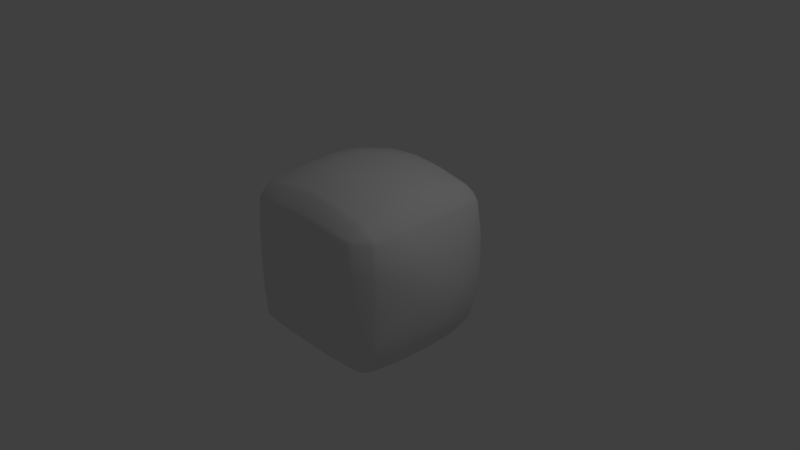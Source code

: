 # Source: Cube_global_form.blend  (saved by Blender 2.78.0; exported with 4.5.12 LTS)
import bpy
from mathutils import Matrix  # noqa: F401  (used for matrix-valued properties, if any)

bpy.ops.wm.read_factory_settings(use_empty=True)
scene = bpy.context.scene
scene.name = 'Scene'

# ---- collections
col_collection_1 = bpy.data.collections.new('Collection 1'); scene.collection.children.link(col_collection_1)

# ---- materials (node trees are filled in below, after node groups)
mat_material = bpy.data.materials.new('Material')
mat_material.alpha_threshold = 0.0
mat_material.use_transparent_shadow = False
mat_material.roughness = 0.5
mat_material.line_color = (0.0, 0.0, 0.0, 1.0)

# ---- material node trees

# ---- world
world_world = bpy.data.worlds.new('World'); scene.world = world_world
world_world.color = (0.05088, 0.05088, 0.05088)
world_world.use_sun_shadow = False
world_world.sun_shadow_jitter_overblur = 0.0
world_world.cycles.sampling_method = 'MANUAL'

# ---- cameras
cam_camera = bpy.data.cameras.new('Camera')
cam_camera.clip_end = 100.0
cam_camera.lens = 35.0
cam_camera.sensor_width = 32.0
cam_camera.sensor_height = 18.0
cam_camera.ortho_scale = 7.314
cam_camera.dof.focus_distance = 0.0
cam_camera.dof.aperture_fstop = 128.0

# ---- lights
light_lamp = bpy.data.lights.new('Lamp', 'POINT')
light_lamp.transmission_factor = 0.0
light_lamp.cutoff_distance = 30.0
light_lamp.energy = 100.0
light_lamp.shadow_buffer_clip_start = 1.001
light_lamp.shadow_soft_size = 0.1
light_lamp.shadow_maximum_resolution = 0.006
light_lamp.use_absolute_resolution = True

# ---- meshes
me_cube = bpy.data.meshes.new('Cube')
me_cube.from_pydata([(-0.4043, 1.184, 0.4148), (-0.3886, 1.217, 0.01799), (-0.4087, 1.185, -0.3633), (-1.447e-05, 1.222, 0.4151), (1.465e-05, 1.224, 0.02566), (7.494e-06, 1.215, -0.3472), (0.4043, 1.184, 0.4148), (0.3886, 1.216, 0.01853), (0.4087, 1.185, -0.3627), (-0.4135, -1.167, -0.4132), (-0.4141, -1.19, 0.0007113), (-0.4122, -1.155, 0.4127), (-0.0001985, -1.199, -0.4148), (-0.0001447, -1.197, -0.0001599), (-6.253e-05, -1.208, 0.4158), (0.4133, -1.167, -0.4127), (0.4142, -1.19, 0.0007958), (0.4125, -1.155, 0.4128), (1.279, -0.413, -0.4122), (1.33, -0.4132, 0.0002432), (1.327, -0.4124, 0.4121), (1.33, -0.001489, -0.4078), (1.34, -0.002909, 0.001227), (1.33, -0.0008993, 0.4125), (1.271, 0.4097, -0.4108), (1.335, 0.403, 0.0005736), (1.276, 0.4108, 0.4124), (-1.152, 0.4099, -0.4108), (-1.229, 0.4031, 0.0006076), (-1.157, 0.4107, 0.4125), (-1.224, -0.001262, -0.4077), (-1.234, -0.002786, 0.001368), (-1.224, -0.0009244, 0.4126), (-1.159, -0.4126, -0.4118), (-1.224, -0.4131, 0.000467), (-1.156, -0.4126, 0.4123), (-0.8703, 1.026, 0.4115), (-0.872, 1.017, 5.698e-05), (-0.8684, 1.024, -0.4115), (-0.8225, 1.059, -0.4114), (-0.7403, 1.093, 0.003016), (-0.812, 1.064, 0.4116), (-0.9843, 0.8734, -0.4115), (-0.9963, 0.8829, -5.386e-05), (-0.997, 0.8826, 0.4118), (-1.033, 0.8276, 0.4119), (-1.05, 0.7918, 5.812e-05), (-1.014, 0.8227, -0.4115), (-0.9814, -0.9076, 0.4115), (-0.9817, -0.9065, -1.323e-07), (-0.9814, -0.9076, -0.4115), (-1.006, -0.8536, -0.4115), (-1.009, -0.8526, -2.539e-06), (-1.006, -0.8536, 0.4115), (-0.8685, -1.05, -0.4115), (-0.8708, -1.053, -1.294e-06), (-0.8684, -1.05, 0.4115), (-0.8229, -1.078, 0.4115), (-0.8254, -1.087, 5.339e-05), (-0.8231, -1.079, -0.4115), (0.9162, -1.05, 0.4115), (0.9186, -1.053, 4.688e-06), (0.9163, -1.05, -0.4115), (0.8565, -1.079, -0.4115), (0.8579, -1.087, 0.0001255), (0.8563, -1.078, 0.4115), (1.087, -0.9075, -0.4115), (1.099, -0.9065, 1.684e-07), (1.098, -0.9077, 0.4115), (1.145, -0.8537, 0.4115), (1.147, -0.8527, -1.1e-05), (1.127, -0.8536, -0.4115), (1.11, 0.8786, 0.4118), (1.12, 0.8802, 6.271e-06), (1.099, 0.8688, -0.4115), (1.137, 0.8221, -0.4115), (1.196, 0.7917, 2.299e-05), (1.155, 0.8275, 0.4119), (0.9327, 1.006, -0.4115), (0.9311, 1.001, 7.734e-05), (0.9304, 1.009, 0.4115), (0.8543, 1.05, 0.4116), (0.7636, 1.083, 0.003018), (0.8718, 1.043, -0.4114), (-0.3563, -0.3825, -1.129), (3.634e-06, -0.5791, -1.047), (0.4734, -0.4117, -1.125), (-0.3563, 0.02985, -1.128), (0.05524, -0.168, -1.136), (0.4733, -0.002187, -1.125), (-0.3563, 0.3865, -1.124), (0.05522, 0.2606, -1.132), (0.4734, 0.4084, -1.122), (0.3876, -0.4102, 1.22), (-0.0001844, -0.411, 1.251), (-0.3879, -0.4102, 1.22), (0.38, 0.0003564, 1.247), (-0.0004138, 0.0001665, 1.252), (-0.3801, 0.0003908, 1.247), (0.4048, 0.4116, 1.217), (-0.0001553, 0.4118, 1.247), (-0.4052, 0.4117, 1.217), (-0.4115, -1.041, 0.9191), (-5.066e-07, -1.037, 0.9374), (0.4115, -1.041, 0.9191), (0.4115, -1.071, 0.863), (-4.47e-07, -1.068, 0.8761), (-0.4115, -1.071, 0.863), (0.4115, -0.8942, 1.074), (-4.47e-07, -0.8891, 1.106), (-0.4115, -0.8942, 1.074), (-0.4115, -0.8348, 1.108), (-4.021e-07, -0.8356, 1.142), (0.4115, -0.8348, 1.108), (-0.4115, 0.8686, 1.075), (2.384e-07, 0.8684, 1.107), (0.4115, 0.8686, 1.072), (0.4115, 0.8229, 1.106), (2.384e-07, 0.8229, 1.142), (-0.4115, 0.8229, 1.106), (0.4115, 1.011, 0.9195), (2.086e-07, 1.006, 0.9381), (-0.4115, 1.011, 0.9195), (-0.4114, 1.049, 0.8627), (-1.085e-06, 1.054, 0.8516), (0.4114, 1.049, 0.8627), (-0.4115, -0.9076, -0.9876), (-8.941e-08, -0.9069, -0.9812), (0.4115, -0.9075, -0.992), (0.4115, -0.8535, -1.022), (-2.98e-08, -0.853, -1.0), (-0.4115, -0.8536, -1.016), (0.4115, -1.05, -0.8684), (-1.116e-07, -1.05, -0.8685), (-0.4115, -1.05, -0.8684), (-0.4115, -1.078, -0.8229), (-7.961e-06, -1.079, -0.8232), (0.4115, -1.078, -0.8229), (-0.4114, 0.9994, -0.8691), (2.421e-05, 0.9886, -0.8509), (0.4115, 0.9988, -0.8685), (0.4113, 1.087, -0.7026), (-2.53e-05, 1.107, -0.6587), (-0.4113, 1.086, -0.7049), (7.174e-06, 0.8763, -0.9698), (-0.4115, 0.8462, -1.009), (8.376e-07, 0.8017, -1.005), (0.4115, 0.8462, -1.013), (-0.9821, 0.4115, 0.9192), (-0.9808, -1.743e-07, 0.9313), (-0.9812, -0.4115, 0.9155), (-1.005, -0.4115, 0.8592), (-1.005, -5.997e-07, 0.8699), (-1.008, 0.4114, 0.8626), (-0.8707, -0.4114, 1.061), (-0.8661, -1.42e-05, 1.083), (-0.8684, 0.4115, 1.074), (-0.8197, 0.4115, 1.109), (-0.7124, 1.995e-05, 1.171), (-0.7559, -0.4113, 1.123), (1.094, -0.4115, 0.9153), (1.087, -9.143e-07, 0.9313), (1.084, 0.4115, 0.9191), (1.125, 0.4114, 0.8625), (1.137, -2.009e-06, 0.8699), (1.142, -0.4115, 0.8591), (0.9103, 0.4115, 1.074), (0.9059, -3.275e-05, 1.082), (0.9178, -0.4115, 1.061), (0.7706, -0.4113, 1.123), (0.7174, 6.909e-05, 1.171), (0.8464, 0.4115, 1.109), (-0.8684, 0.4115, -0.9898), (-0.8684, 2.384e-07, -0.9898), (-0.8684, -0.4115, -0.9898), (-0.8229, -0.4115, -1.018), (-0.8229, 2.384e-07, -1.018), (-0.8229, 0.4115, -1.018), (-0.9851, -0.4115, -0.869), (-0.9841, 5.711e-07, -0.8693), (-0.9845, 0.4115, -0.8685), (-1.013, 0.4115, -0.8225), (-1.025, 1.786e-06, -0.8076), (-1.014, -0.4115, -0.8236), (0.9331, -0.4115, -0.9998), (0.932, -5.96e-08, -1.0), (0.9332, 0.4115, -0.9998), (0.8728, 0.4115, -1.034), (0.8717, 0.0, -1.034), (0.8727, -0.4115, -1.034), (1.099, 0.4115, -0.8685), (1.113, -8.361e-09, -0.8693), (1.1, -0.4115, -0.869), (1.137, -0.4115, -0.8235), (1.169, -3.231e-05, -0.8076), (1.135, 0.4115, -0.8225), (-0.8229, 1.0, 0.824), (-0.8229, 0.9812, 0.8726), (-0.8713, 0.9565, 0.8722), (-0.8684, 0.9812, 0.8234), (-0.8713, 0.8713, 0.9589), (-0.8229, 0.8684, 0.9883), (-0.8229, 0.8229, 1.013), (-0.8684, 0.8229, 0.9883), (-0.9565, 0.8713, 0.8719), (-0.9812, 0.8229, 0.8721), (-1.0, 0.8229, 0.8237), (-0.9812, 0.8684, 0.8233), (-0.8229, -0.8298, 1.019), (-0.8229, -0.8809, 0.9927), (-0.8713, -0.8826, 0.9619), (-0.8684, -0.8288, 0.9927), (-0.8713, -0.9852, 0.8721), (-0.8229, -1.019, 0.8725), (-0.8229, -1.047, 0.8239), (-0.8684, -1.019, 0.8234), (-0.9565, -0.8861, 0.8715), (-0.9812, -0.8819, 0.823), (-1.0, -0.8309, 0.8232), (-0.9812, -0.8315, 0.8709), (0.8328, -0.8299, 1.019), (0.8873, -0.8308, 0.9927), (0.8873, -0.8857, 0.9619), (0.8307, -0.8809, 0.9927), (1.002, -0.8861, 0.8714), (1.043, -0.8315, 0.8708), (1.08, -0.8309, 0.8232), (1.042, -0.8819, 0.8229), (0.8862, -0.9852, 0.8721), (0.8846, -1.019, 0.8234), (0.8307, -1.047, 0.8239), (0.8291, -1.019, 0.8725), (1.079, 0.8229, 0.8237), (1.044, 0.8229, 0.8721), (1.004, 0.8713, 0.8719), (1.045, 0.8684, 0.8232), (0.8895, 0.8713, 0.9589), (0.8888, 0.8229, 0.9883), (0.834, 0.8229, 1.013), (0.8322, 0.8684, 0.9883), (0.895, 0.9565, 0.8713), (0.836, 0.9812, 0.8684), (0.8352, 1.0, 0.8229), (0.8898, 0.9812, 0.8229), (-1.0, 0.8229, -0.8229), (-0.9812, 0.8229, -0.8684), (-0.9565, 0.8713, -0.8713), (-0.9812, 0.8684, -0.8229), (-0.8713, 0.8713, -0.9565), (-0.8684, 0.8229, -0.9812), (-0.8229, 0.8229, -1.0), (-0.8229, 0.8684, -0.9812), (-0.8713, 0.9565, -0.8713), (-0.8229, 0.9812, -0.8684), (-0.8229, 1.0, -0.8229), (-0.8684, 0.9812, -0.8229), (-0.8229, -0.831, -1.0), (-0.8684, -0.8315, -0.9812), (-0.8713, -0.8862, -0.9565), (-0.8229, -0.882, -0.9812), (-0.9565, -0.8862, -0.8713), (-0.9812, -0.8315, -0.8684), (-1.0, -0.831, -0.8229), (-0.9812, -0.882, -0.8229), (-0.8713, -0.9854, -0.8713), (-0.8684, -1.019, -0.8229), (-0.8229, -1.047, -0.8229), (-0.8229, -1.019, -0.8684), (0.8346, -0.831, -1.004), (0.8352, -0.8819, -0.9813), (0.8939, -0.883, -0.9565), (0.889, -0.8296, -0.9813), (0.8863, -0.9853, -0.8713), (0.8294, -1.019, -0.8684), (0.8307, -1.047, -0.8229), (0.8847, -1.019, -0.8229), (1.002, -0.8861, -0.8713), (1.042, -0.8819, -0.8229), (1.078, -0.831, -0.8229), (1.044, -0.8315, -0.8684), (0.8229, 1.0, -0.8229), (0.8229, 0.9812, -0.8684), (0.8713, 0.9565, -0.8713), (0.8684, 0.9812, -0.8229), (0.8713, 0.8713, -0.9565), (0.8229, 0.8684, -0.9812), (0.8229, 0.8229, -1.0), (0.8684, 0.8229, -0.9812), (0.9592, 0.8713, -0.8713), (0.9898, 0.8229, -0.8684), (1.017, 0.8229, -0.8229), (0.9898, 0.8684, -0.8229)], [], [(145, 138, 144), (145, 251, 138), (147, 140, 285), (147, 144, 140), (44, 36, 37), (42, 43, 37), (247, 42, 38), (67, 68, 60), (67, 61, 62), (66, 62, 275), (56, 48, 49), (54, 55, 49), (265, 54, 50), (19, 20, 69), (19, 70, 71), (18, 71, 278), (2, 39, 40), (0, 1, 40), (123, 0, 41), (10, 11, 57), (10, 58, 59), (9, 59, 266), (29, 45, 46), (27, 28, 46), (181, 27, 47), (81, 80, 79), (83, 82, 79), (280, 83, 78), (75, 74, 73), (77, 76, 73), (232, 77, 72), (69, 68, 67), (71, 70, 67), (278, 71, 66), (63, 62, 61), (65, 64, 61), (230, 65, 60), (57, 56, 55), (59, 58, 55), (59, 54, 265), (51, 50, 49), (53, 52, 49), (218, 53, 48), (45, 44, 43), (47, 46, 43), (244, 47, 42), (39, 38, 37), (41, 40, 37), (196, 41, 36), (79, 80, 72), (79, 73, 74), (78, 74, 291), (53, 35, 34), (51, 52, 34), (262, 51, 33), (35, 32, 31), (34, 31, 30), (33, 30, 182), (32, 29, 28), (30, 31, 28), (182, 30, 27), (76, 77, 26), (76, 25, 24), (75, 24, 195), (25, 26, 23), (25, 22, 21), (24, 21, 194), (22, 23, 20), (21, 22, 19), (194, 21, 18), (65, 17, 16), (64, 16, 15), (274, 63, 15), (17, 14, 13), (15, 16, 13), (15, 12, 136), (13, 14, 11), (13, 10, 9), (136, 12, 9), (82, 83, 8), (82, 7, 6), (81, 6, 125), (7, 8, 5), (7, 4, 3), (6, 3, 124), (5, 2, 1), (3, 4, 1), (124, 3, 0), (110, 102, 103), (108, 109, 103), (108, 104, 231), (85, 130, 131), (129, 130, 85), (268, 129, 86), (121, 122, 114), (121, 115, 116), (120, 116, 239), (142, 143, 2), (8, 141, 142), (83, 280, 141), (106, 107, 11), (17, 105, 106), (230, 105, 17), (134, 126, 127), (132, 133, 127), (132, 128, 269), (95, 111, 112), (93, 94, 112), (169, 93, 113), (144, 139, 140), (147, 146, 144), (141, 140, 139), (143, 142, 139), (254, 143, 138), (135, 134, 133), (137, 136, 133), (137, 132, 273), (129, 128, 127), (131, 130, 127), (131, 126, 259), (123, 122, 121), (125, 124, 121), (242, 125, 120), (117, 116, 115), (118, 115, 114), (202, 119, 114), (112, 111, 110), (112, 109, 108), (220, 113, 108), (105, 104, 103), (107, 106, 103), (214, 107, 102), (118, 119, 101), (118, 100, 99), (117, 99, 171), (100, 101, 98), (100, 97, 96), (99, 96, 170), (98, 95, 94), (96, 97, 94), (170, 96, 93), (146, 91, 90), (92, 91, 146), (187, 92, 147), (91, 88, 87), (89, 88, 91), (188, 89, 92), (88, 85, 84), (86, 85, 88), (189, 86, 89), (87, 84, 175), (90, 87, 176), (145, 90, 177), (191, 192, 184), (191, 185, 186), (289, 190, 186), (155, 156, 148), (155, 149, 150), (154, 150, 219), (23, 164, 165), (26, 163, 164), (232, 163, 26), (152, 153, 29), (151, 152, 32), (218, 151, 35), (179, 180, 172), (179, 173, 174), (261, 178, 174), (158, 159, 95), (101, 157, 158), (119, 202, 157), (167, 168, 160), (167, 161, 162), (166, 162, 233), (193, 192, 191), (195, 194, 191), (290, 195, 190), (188, 187, 186), (189, 188, 185), (189, 184, 271), (181, 180, 179), (183, 182, 179), (183, 178, 261), (175, 174, 173), (176, 173, 172), (177, 172, 249), (169, 168, 167), (171, 170, 167), (238, 171, 166), (164, 163, 162), (164, 161, 160), (165, 160, 225), (157, 156, 155), (159, 158, 155), (208, 159, 154), (152, 151, 150), (152, 149, 148), (206, 153, 148), (80, 243, 235), (151, 218, 219), (202, 203, 156), (105, 230, 231), (208, 209, 110), (238, 239, 116), (196, 197, 122), (232, 233, 162), (220, 221, 168), (254, 255, 38), (206, 207, 44), (262, 263, 50), (214, 215, 56), (175, 256, 257), (244, 245, 180), (274, 275, 62), (226, 227, 68), (268, 269, 128), (266, 267, 134), (290, 291, 74), (242, 243, 80), (280, 281, 140), (145, 250, 251), (286, 287, 186), (193, 278, 279), (197, 198, 200), (205, 203, 200), (207, 204, 198), (209, 210, 212), (215, 212, 216), (211, 219, 216), (221, 222, 224), (229, 227, 224), (231, 228, 222), (237, 233, 234), (241, 239, 236), (235, 243, 240), (249, 245, 246), (251, 248, 252), (255, 252, 246), (261, 257, 258), (265, 263, 260), (267, 264, 258), (269, 270, 272), (275, 272, 276), (279, 276, 270), (285, 281, 282), (287, 284, 288), (291, 288, 282), (199, 198, 197), (203, 202, 201), (207, 206, 205), (211, 210, 209), (215, 214, 213), (219, 218, 217), (223, 222, 221), (227, 226, 225), (231, 230, 229), (235, 234, 233), (239, 238, 237), (243, 242, 241), (247, 246, 245), (251, 250, 249), (255, 254, 253), (259, 258, 257), (263, 262, 261), (267, 266, 265), (271, 270, 269), (275, 274, 273), (279, 278, 277), (283, 282, 281), (287, 286, 285), (291, 290, 289), (251, 253, 138), (168, 221, 225), (159, 208, 111), (245, 249, 172), (29, 153, 206), (134, 267, 259), (11, 107, 214), (143, 254, 39), (20, 165, 226), (156, 203, 205), (197, 201, 114), (215, 217, 48), (227, 229, 60), (279, 271, 184), (84, 131, 256), (110, 209, 213), (207, 199, 36), (44, 37, 43), (42, 37, 38), (247, 38, 255), (67, 60, 61), (67, 62, 66), (66, 275, 277), (56, 49, 55), (54, 49, 50), (265, 50, 263), (19, 69, 70), (19, 71, 18), (18, 278, 193), (2, 40, 1), (0, 40, 41), (123, 41, 196), (10, 57, 58), (10, 59, 9), (9, 266, 135), (29, 46, 28), (27, 46, 47), (181, 47, 244), (81, 79, 82), (83, 79, 78), (280, 78, 283), (75, 73, 76), (77, 73, 72), (232, 72, 235), (69, 67, 70), (71, 67, 66), (278, 66, 277), (63, 61, 64), (65, 61, 60), (230, 60, 229), (57, 55, 58), (59, 55, 54), (59, 265, 266), (51, 49, 52), (53, 49, 48), (218, 48, 217), (45, 43, 46), (47, 43, 42), (244, 42, 247), (39, 37, 40), (41, 37, 36), (196, 36, 199), (79, 72, 73), (79, 74, 78), (78, 291, 283), (53, 34, 52), (51, 34, 33), (262, 33, 183), (35, 31, 34), (34, 30, 33), (33, 182, 183), (32, 28, 31), (30, 28, 27), (182, 27, 181), (76, 26, 25), (76, 24, 75), (75, 195, 290), (25, 23, 22), (25, 21, 24), (24, 194, 195), (22, 20, 19), (21, 19, 18), (194, 18, 193), (65, 16, 64), (64, 15, 63), (274, 15, 137), (17, 13, 16), (15, 13, 12), (15, 136, 137), (13, 11, 10), (13, 9, 12), (136, 9, 135), (82, 8, 7), (82, 6, 81), (81, 125, 242), (7, 5, 4), (7, 3, 6), (6, 124, 125), (5, 1, 4), (3, 1, 0), (124, 0, 123), (110, 103, 109), (108, 103, 104), (108, 231, 223), (85, 131, 84), (129, 85, 86), (268, 86, 189), (121, 114, 115), (121, 116, 120), (120, 239, 241), (142, 2, 5), (8, 142, 5), (83, 141, 8), (106, 11, 14), (17, 106, 14), (230, 17, 65), (134, 127, 133), (132, 127, 128), (132, 269, 273), (95, 112, 94), (93, 112, 113), (169, 113, 220), (144, 138, 139), (285, 140, 281), (145, 144, 146), (147, 285, 286), (141, 139, 142), (143, 139, 138), (254, 138, 253), (135, 133, 136), (137, 133, 132), (137, 273, 274), (129, 127, 130), (131, 127, 126), (131, 259, 256), (123, 121, 124), (125, 121, 120), (242, 120, 241), (117, 115, 118), (118, 114, 119), (202, 114, 201), (112, 110, 109), (112, 108, 113), (220, 108, 223), (105, 103, 106), (107, 103, 102), (214, 102, 213), (118, 101, 100), (118, 99, 117), (117, 171, 238), (100, 98, 97), (100, 96, 99), (99, 170, 171), (98, 94, 97), (96, 94, 93), (170, 93, 169), (146, 90, 145), (92, 146, 147), (187, 147, 286), (91, 87, 90), (89, 91, 92), (188, 92, 187), (88, 84, 87), (86, 88, 89), (189, 89, 188), (87, 175, 176), (90, 176, 177), (145, 177, 250), (191, 184, 185), (191, 186, 190), (289, 186, 287), (155, 148, 149), (155, 150, 154), (154, 219, 211), (23, 165, 20), (26, 164, 23), (232, 26, 77), (152, 29, 32), (151, 32, 35), (218, 35, 53), (179, 172, 173), (179, 174, 178), (261, 174, 257), (158, 95, 98), (101, 158, 98), (119, 157, 101), (167, 160, 161), (167, 162, 166), (166, 233, 237), (193, 191, 194), (195, 191, 190), (290, 190, 289), (188, 186, 185), (189, 185, 184), (189, 271, 268), (181, 179, 182), (183, 179, 178), (183, 261, 262), (175, 173, 176), (176, 172, 177), (177, 249, 250), (169, 167, 170), (171, 167, 166), (238, 166, 237), (164, 162, 161), (164, 160, 165), (165, 225, 226), (157, 155, 158), (159, 155, 154), (208, 154, 211), (152, 150, 149), (152, 148, 153), (206, 148, 205), (80, 235, 72), (151, 219, 150), (202, 156, 157), (105, 231, 104), (208, 110, 111), (238, 116, 117), (196, 122, 123), (232, 162, 163), (220, 168, 169), (254, 38, 39), (206, 44, 45), (262, 50, 51), (214, 56, 57), (175, 257, 174), (244, 180, 181), (274, 62, 63), (226, 68, 69), (268, 128, 129), (266, 134, 135), (290, 74, 75), (242, 80, 81), (280, 140, 141), (286, 186, 187), (193, 279, 192), (197, 200, 201), (205, 200, 204), (207, 198, 199), (209, 212, 213), (215, 216, 217), (211, 216, 210), (221, 224, 225), (229, 224, 228), (231, 222, 223), (237, 234, 236), (241, 236, 240), (235, 240, 234), (249, 246, 248), (251, 252, 253), (255, 246, 247), (261, 258, 260), (265, 260, 264), (267, 258, 259), (269, 272, 273), (275, 276, 277), (279, 270, 271), (285, 282, 284), (287, 288, 289), (291, 282, 283), (199, 197, 196), (203, 201, 200), (207, 205, 204), (211, 209, 208), (215, 213, 212), (219, 217, 216), (223, 221, 220), (227, 225, 224), (231, 229, 228), (235, 233, 232), (239, 237, 236), (243, 241, 240), (247, 245, 244), (251, 249, 248), (255, 253, 252), (259, 257, 256), (263, 261, 260), (267, 265, 264), (271, 269, 268), (275, 273, 272), (279, 277, 276), (283, 281, 280), (287, 285, 284), (291, 289, 288), (216, 212, 210), (228, 224, 222), (168, 225, 160), (159, 111, 95), (252, 248, 246), (245, 172, 180), (29, 206, 45), (134, 259, 126), (11, 214, 57), (288, 284, 282), (143, 39, 2), (20, 226, 69), (204, 200, 198), (156, 205, 148), (197, 114, 122), (240, 236, 234), (215, 48, 56), (227, 60, 68), (279, 184, 192), (84, 256, 175), (110, 213, 102), (207, 36, 44), (264, 260, 258), (276, 272, 270)])
me_cube.polygons.foreach_set('use_smooth', [True] * 580)
me_cube.materials.append(mat_material)
me_cube.use_remesh_preserve_volume = False
me_cube.use_remesh_preserve_attributes = False
me_cube.use_mirror_vertex_groups = False
me_cube.update()

# ---- objects
ob_cube = bpy.data.objects.new('Cube', me_cube)
ob_lamp = bpy.data.objects.new('Lamp', light_lamp)
ob_camera = bpy.data.objects.new('Camera', cam_camera)

# ---- transforms, parenting, visibility, modifiers, constraints
ob_cube.location = (0.0, 0.0, 0.0)
ob_cube.lock_rotations_4d = False
ob_cube.empty_display_type = 'ARROWS'
ob_cube.lineart.crease_threshold = 0.0
ob_lamp.location = (4.076, 1.005, 5.904)
ob_lamp.rotation_euler = (0.6503, 0.05522, 1.866)
ob_lamp.lock_rotations_4d = False
ob_lamp.empty_display_type = 'ARROWS'
ob_lamp.color = (0.0, 0.0, 0.0, 0.0)
ob_lamp.lineart.crease_threshold = 0.0
ob_camera.location = (7.481, -6.508, 5.344)
ob_camera.rotation_euler = (1.109, 0.0, 0.8149)
ob_camera.lock_rotations_4d = False
ob_camera.empty_display_type = 'ARROWS'
ob_camera.color = (0.0, 0.0, 0.0, 0.0)
ob_camera.display_type = 'WIRE'
ob_camera.lineart.crease_threshold = 0.0

# ---- collection membership
col_collection_1.objects.link(ob_cube)
col_collection_1.objects.link(ob_lamp)
col_collection_1.objects.link(ob_camera)

# ---- scene / render settings (as saved in the file)
scene.camera = ob_camera
scene.frame_start = 1; scene.frame_end = 250; scene.frame_set(1)
scene.render.engine = 'BLENDER_EEVEE_NEXT'
scene.render.resolution_percentage = 50
scene.render.dither_intensity = 0.0
scene.cycles.use_denoising = False
scene.cycles.samples = 128
scene.cycles.sampling_pattern = 'TABULATED_SOBOL'
scene.cycles.light_sampling_threshold = 0.0
scene.cycles.use_adaptive_sampling = False
scene.cycles.use_light_tree = False
scene.cycles.blur_glossy = 0.0
scene.cycles.sample_clamp_indirect = 0.0
scene.view_settings.view_transform = 'Standard'
bpy.context.view_layer.update()
